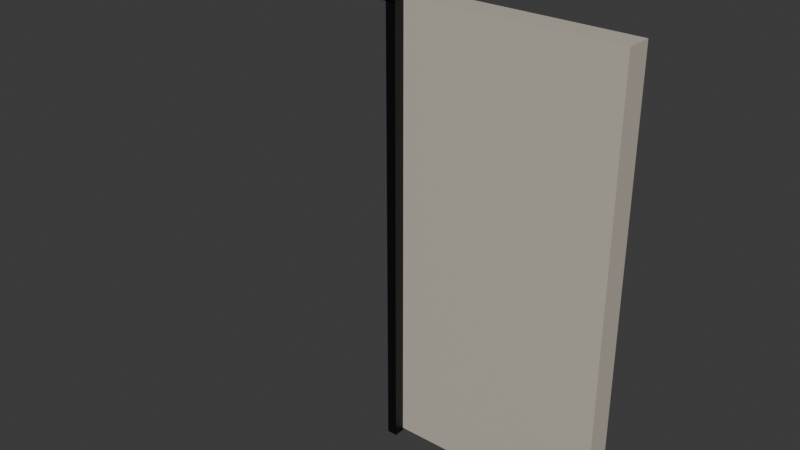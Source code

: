 # Source: Front_Cell_Wall.blend  (saved by Blender 4.4.30; exported with 4.5.12 LTS)
import bpy
from mathutils import Matrix  # noqa: F401  (used for matrix-valued properties, if any)

bpy.ops.wm.read_factory_settings(use_empty=True)
scene = bpy.context.scene
scene.name = 'Scene'

# ---- collections
col_collection = bpy.data.collections.new('Collection'); scene.collection.children.link(col_collection)

# ---- materials (node trees are filled in below, after node groups)
mat_black_doorframe_material = bpy.data.materials.new('Black Doorframe Material')
mat_off_white_wall = bpy.data.materials.new('Off White Wall')

# ---- material node trees
mat_black_doorframe_material.use_nodes = True; mat_black_doorframe_material.node_tree.nodes.clear()
_N = mat_black_doorframe_material.node_tree.nodes; _L = mat_black_doorframe_material.node_tree.links
n0 = _N.new('ShaderNodeBsdfPrincipled'); n0.name = 'Principled BSDF'; n0.location = (10, 300)
n0.inputs[0].default_value = (0.0, 0.0, 0.0, 1.0)
n1 = _N.new('ShaderNodeOutputMaterial'); n1.name = 'Material Output'; n1.location = (300, 300)
_L.new(n0.outputs[0], n1.inputs[0])
n1.is_active_output = True
mat_off_white_wall.use_nodes = True; mat_off_white_wall.node_tree.nodes.clear()
_N = mat_off_white_wall.node_tree.nodes; _L = mat_off_white_wall.node_tree.links
n0 = _N.new('ShaderNodeBsdfPrincipled'); n0.name = 'Principled BSDF'; n0.location = (-1219, 737)
n0.inputs[0].default_value = (0.5647, 0.5096, 0.4286, 1.0)
n1 = _N.new('ShaderNodeOutputMaterial'); n1.name = 'Material Output'; n1.location = (-860, 693)
_L.new(n0.outputs[0], n1.inputs[0])
n1.is_active_output = True

# ---- world
world_world = bpy.data.worlds.new('World'); scene.world = world_world
world_world.use_nodes = True; world_world.node_tree.nodes.clear()
_N = world_world.node_tree.nodes; _L = world_world.node_tree.links
n0 = _N.new('ShaderNodeOutputWorld'); n0.name = 'World Output'; n0.location = (300, 300)
n1 = _N.new('ShaderNodeBackground'); n1.name = 'Background'; n1.location = (10, 300)
n1.inputs[0].default_value = (0.05088, 0.05088, 0.05088, 1.0)
_L.new(n1.outputs[0], n0.inputs[0])
n0.is_active_output = True
world_world.color = (0.05088, 0.05088, 0.05088)
world_world.sun_shadow_jitter_overblur = 0.0

# ---- meshes
me_cube_021 = bpy.data.meshes.new('Cube.021')
me_cube_021.from_pydata([(-3.824, -4.03, 86.34), (-3.824, -4.03, 88.34), (-3.824, -2.03, 86.34), (-3.824, -2.03, 88.34), (-1.824, -4.03, 86.34), (-1.824, -4.03, 88.34), (-1.824, -2.03, 86.34), (-1.824, -2.03, 88.34), (-1.906, -2.857, 0.0), (-1.906, -2.857, 87.1), (-1.906, -5.722e-06, 0.0), (-1.906, -5.722e-06, 87.1), (2.384e-07, -2.857, 0.0), (2.384e-07, -2.857, 87.1), (2.384e-07, -5.722e-06, 0.0), (2.384e-07, -5.722e-06, 87.1), (-1.91, -4.03, 86.56), (-1.822, -4.03, 86.56), (-1.91, -2.03, 86.56), (-1.822, -2.03, 86.56), (-1.91, -4.03, -0.5369), (-1.822, -4.03, -0.5369), (-1.91, -2.03, -0.5369), (-1.822, -2.03, -0.5369)], [], [(0, 1, 3, 2), (2, 3, 7, 6), (6, 7, 5, 4), (4, 5, 1, 0), (2, 6, 4, 0), (7, 3, 1, 5), (8, 9, 11, 10), (10, 11, 15, 14), (14, 15, 13, 12), (12, 13, 9, 8), (10, 14, 12, 8), (15, 11, 9, 13), (16, 17, 19, 18), (18, 19, 23, 22), (22, 23, 21, 20), (20, 21, 17, 16), (18, 22, 20, 16), (23, 19, 17, 21)])
me_cube_021.polygons.foreach_set('material_index', [0, 0, 0, 0, 0, 0, 1, 1, 1, 1, 1, 1, 0, 0, 0, 0, 0, 0])
_uv = me_cube_021.uv_layers.new(name='UVMap')
_uv.uv.foreach_set('vector', [0.375, 0.0, 0.625, 0.0, 0.625, 0.25, 0.375, 0.25, 0.375, 0.25, 0.625, 0.25, 0.625, 0.5, 0.375, 0.5, 0.375, 0.5, 0.625, 0.5, 0.625, 0.75, 0.375, 0.75, 0.375, 0.75, 0.625, 0.75, 0.625, 1.0, 0.375, 1.0, 0.125, 0.5, 0.375, 0.5, 0.375, 0.75, 0.125, 0.75, 0.625, 0.5, 0.875, 0.5, 0.875, 0.75, 0.625, 0.75, 0.375, 0.0, 0.625, 0.0, 0.625, 0.25, 0.375, 0.25, 0.375, 0.25, 0.625, 0.25, 0.625, 0.5, 0.375, 0.5, 0.375, 0.5, 0.625, 0.5, 0.625, 0.75, 0.375, 0.75, 0.375, 0.75, 0.625, 0.75, 0.625, 1.0, 0.375, 1.0, 0.125, 0.5, 0.375, 0.5, 0.375, 0.75, 0.125, 0.75, 0.625, 0.5, 0.875, 0.5, 0.875, 0.75, 0.625, 0.75, 0.375, 0.0, 0.625, 0.0, 0.625, 0.25, 0.375, 0.25, 0.375, 0.25, 0.625, 0.25, 0.625, 0.5, 0.375, 0.5, 0.375, 0.5, 0.625, 0.5, 0.625, 0.75, 0.375, 0.75, 0.375, 0.75, 0.625, 0.75, 0.625, 1.0, 0.375, 1.0, 0.125, 0.5, 0.375, 0.5, 0.375, 0.75, 0.125, 0.75, 0.625, 0.5, 0.875, 0.5, 0.875, 0.75, 0.625, 0.75])
me_cube_021.materials.append(mat_black_doorframe_material)
me_cube_021.materials.append(mat_off_white_wall)
me_cube_021.update()

# ---- objects
ob_front_cell_wall = bpy.data.objects.new('Front Cell Wall', me_cube_021)

# ---- transforms, parenting, visibility, modifiers, constraints
ob_front_cell_wall.location = (2.504, -4.705, 0.3)
ob_front_cell_wall.scale = (1.312, 0.105, 0.05741)

# ---- collection membership
col_collection.objects.link(ob_front_cell_wall)

# ---- scene / render settings (as saved in the file)
scene.frame_start = 1; scene.frame_end = 250; scene.frame_set(1)
scene.render.engine = 'BLENDER_EEVEE_NEXT'
bpy.context.view_layer.update()

# ---- added for rendering (the .blend has no active camera and no usable light): camera, sun
cam_auto = bpy.data.cameras.new('AutoCamera')
cam_auto.lens = 50.0
cam_auto.sensor_width = 36.0
cam_auto.clip_end = 1000.0
ob_auto_camera = bpy.data.objects.new('AutoCamera', cam_auto)
scene.collection.objects.link(ob_auto_camera)
ob_auto_camera.location = (6.62723, -12.8741, 8.12555)
ob_auto_camera.rotation_euler = (1.09748, -7.21219e-08, 0.694738)
scene.camera = ob_auto_camera
light_auto_sun = bpy.data.lights.new('AutoSun', 'SUN')
light_auto_sun.energy = 3.0
light_auto_sun.angle = 0.0523599
ob_auto_sun = bpy.data.objects.new('AutoSun', light_auto_sun)
scene.collection.objects.link(ob_auto_sun)
ob_auto_sun.rotation_euler = (0.872665, 0.174533, 0.523599)
bpy.context.view_layer.update()
